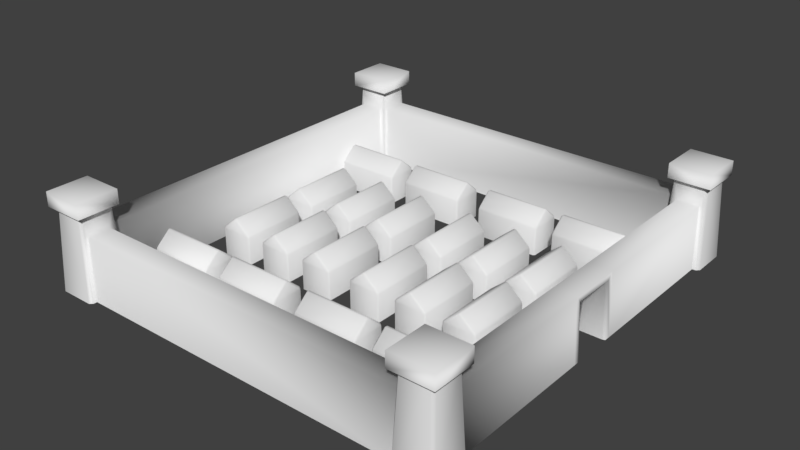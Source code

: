 # Source: Campaign_model.blend  (saved by Blender 2.77.0; exported with 4.5.12 LTS)
import bpy
from mathutils import Matrix  # noqa: F401  (used for matrix-valued properties, if any)

bpy.ops.wm.read_factory_settings(use_empty=True)
scene = bpy.context.scene
scene.name = 'Scene'

# ---- collections
col_collection_1 = bpy.data.collections.new('Collection 1'); scene.collection.children.link(col_collection_1)

# ---- world
world_world = bpy.data.worlds.new('World'); scene.world = world_world
world_world.color = (0.05088, 0.05088, 0.05088)
world_world.use_sun_shadow = False
world_world.sun_shadow_jitter_overblur = 0.0
world_world.cycles.sampling_method = 'MANUAL'

# ---- meshes
me_cube_009 = bpy.data.meshes.new('Cube.009')
me_cube_009.from_pydata([(-1.0, -1.0, -1.0), (-1.0, -1.0, 1.0), (-1.0, 3.0, -1.0), (-1.0, 3.0, 1.0), (1.0, -1.0, -1.0), (1.0, -1.0, 1.0), (1.0, 3.0, -1.0), (1.0, 3.0, 1.0), (0.0, -1.0, 2.0), (0.0, 3.0, 2.0), (2.0, -1.0, -1.0), (2.0, -1.0, 1.0), (2.0, 3.0, -1.0), (2.0, 3.0, 1.0), (4.0, -1.0, -1.0), (4.0, -1.0, 1.0), (4.0, 3.0, -1.0), (4.0, 3.0, 1.0), (3.0, -1.0, 2.0), (3.0, 3.0, 2.0), (4.0, -5.0, -1.0), (4.0, -5.0, 1.0), (0.0, -5.0, -1.0), (0.0, -5.0, 1.0), (4.0, -3.0, -1.0), (4.0, -3.0, 1.0), (0.0, -3.0, -1.0), (0.0, -3.0, 1.0), (4.0, -4.0, 2.0), (0.0, -4.0, 2.0), (-1.0, -5.0, -1.0), (-1.0, -5.0, 1.0), (-5.0, -5.0, -1.0), (-5.0, -5.0, 1.0), (-1.0, -3.0, -1.0), (-1.0, -3.0, 1.0), (-5.0, -3.0, -1.0), (-5.0, -3.0, 1.0), (-1.0, -4.0, 2.0), (-5.0, -4.0, 2.0), (-4.0, -1.0, -1.0), (-4.0, -1.0, 1.0), (-4.0, 3.0, -1.0), (-4.0, 3.0, 1.0), (-2.0, -1.0, -1.0), (-2.0, -1.0, 1.0), (-2.0, 3.0, -1.0), (-2.0, 3.0, 1.0), (-3.0, -1.0, 2.0), (-3.0, 3.0, 2.0)], [], [(1, 3, 2, 0), (3, 7, 6, 2), (7, 5, 4, 6), (5, 1, 0, 4), (5, 7, 9, 8), (3, 1, 8, 9), (1, 5, 8), (7, 3, 9), (11, 13, 12, 10), (13, 17, 16, 12), (17, 15, 14, 16), (15, 11, 10, 14), (15, 17, 19, 18), (13, 11, 18, 19), (11, 15, 18), (17, 13, 19), (21, 23, 22, 20), (23, 27, 26, 22), (27, 25, 24, 26), (25, 21, 20, 24), (25, 27, 29, 28), (23, 21, 28, 29), (21, 25, 28), (27, 23, 29), (31, 33, 32, 30), (33, 37, 36, 32), (37, 35, 34, 36), (35, 31, 30, 34), (35, 37, 39, 38), (33, 31, 38, 39), (31, 35, 38), (37, 33, 39), (41, 43, 42, 40), (43, 47, 46, 42), (47, 45, 44, 46), (45, 41, 40, 44), (45, 47, 49, 48), (43, 41, 48, 49), (41, 45, 48), (47, 43, 49)])
me_cube_009.polygons.foreach_set('use_smooth', [True] * 40)
me_cube_009.use_remesh_preserve_volume = False
me_cube_009.use_remesh_preserve_attributes = False
me_cube_009.use_mirror_vertex_groups = False
me_cube_009.update()
me_cube_008 = bpy.data.meshes.new('Cube.008')
me_cube_008.from_pydata([(-1.0, -1.0, -1.0), (-1.0, -1.0, 1.0), (-1.0, 3.0, -1.0), (-1.0, 3.0, 1.0), (1.0, -1.0, -1.0), (1.0, -1.0, 1.0), (1.0, 3.0, -1.0), (1.0, 3.0, 1.0), (0.0, -1.0, 2.0), (0.0, 3.0, 2.0), (2.0, -1.0, -1.0), (2.0, -1.0, 1.0), (2.0, 3.0, -1.0), (2.0, 3.0, 1.0), (4.0, -1.0, -1.0), (4.0, -1.0, 1.0), (4.0, 3.0, -1.0), (4.0, 3.0, 1.0), (3.0, -1.0, 2.0), (3.0, 3.0, 2.0), (3.0, -5.0, -1.0), (3.0, -5.0, 1.0), (-1.0, -5.0, -1.0), (-1.0, -5.0, 1.0), (3.0, -3.0, -1.0), (3.0, -3.0, 1.0), (-1.0, -3.0, -1.0), (-1.0, -3.0, 1.0), (3.0, -4.0, 2.0), (-1.0, -4.0, 2.0), (8.0, -5.0, -1.0), (8.0, -5.0, 1.0), (4.0, -5.0, -1.0), (4.0, -5.0, 1.0), (8.0, -3.0, -1.0), (8.0, -3.0, 1.0), (4.0, -3.0, -1.0), (4.0, -3.0, 1.0), (8.0, -4.0, 2.0), (4.0, -4.0, 2.0), (5.0, -1.0, -1.0), (5.0, -1.0, 1.0), (5.0, 3.0, -1.0), (5.0, 3.0, 1.0), (7.0, -1.0, -1.0), (7.0, -1.0, 1.0), (7.0, 3.0, -1.0), (7.0, 3.0, 1.0), (6.0, -1.0, 2.0), (6.0, 3.0, 2.0)], [], [(1, 3, 2, 0), (3, 7, 6, 2), (7, 5, 4, 6), (5, 1, 0, 4), (5, 7, 9, 8), (3, 1, 8, 9), (1, 5, 8), (7, 3, 9), (11, 13, 12, 10), (13, 17, 16, 12), (17, 15, 14, 16), (15, 11, 10, 14), (15, 17, 19, 18), (13, 11, 18, 19), (11, 15, 18), (17, 13, 19), (21, 23, 22, 20), (23, 27, 26, 22), (27, 25, 24, 26), (25, 21, 20, 24), (25, 27, 29, 28), (23, 21, 28, 29), (21, 25, 28), (27, 23, 29), (31, 33, 32, 30), (33, 37, 36, 32), (37, 35, 34, 36), (35, 31, 30, 34), (35, 37, 39, 38), (33, 31, 38, 39), (31, 35, 38), (37, 33, 39), (41, 43, 42, 40), (43, 47, 46, 42), (47, 45, 44, 46), (45, 41, 40, 44), (45, 47, 49, 48), (43, 41, 48, 49), (41, 45, 48), (47, 43, 49)])
me_cube_008.polygons.foreach_set('use_smooth', [True] * 40)
me_cube_008.use_remesh_preserve_volume = False
me_cube_008.use_remesh_preserve_attributes = False
me_cube_008.use_mirror_vertex_groups = False
me_cube_008.update()
me_cube_007 = bpy.data.meshes.new('Cube.007')
me_cube_007.from_pydata([(-1.0, -1.0, -1.0), (-1.0, -1.0, 1.0), (-1.0, 3.0, -1.0), (-1.0, 3.0, 1.0), (1.0, -1.0, -1.0), (1.0, -1.0, 1.0), (1.0, 3.0, -1.0), (1.0, 3.0, 1.0), (0.0, -1.0, 2.0), (0.0, 3.0, 2.0), (2.0, -1.0, -1.0), (2.0, -1.0, 1.0), (2.0, 3.0, -1.0), (2.0, 3.0, 1.0), (4.0, -1.0, -1.0), (4.0, -1.0, 1.0), (4.0, 3.0, -1.0), (4.0, 3.0, 1.0), (3.0, -1.0, 2.0), (3.0, 3.0, 2.0), (3.0, -5.0, -1.0), (3.0, -5.0, 1.0), (-1.0, -5.0, -1.0), (-1.0, -5.0, 1.0), (3.0, -3.0, -1.0), (3.0, -3.0, 1.0), (-1.0, -3.0, -1.0), (-1.0, -3.0, 1.0), (3.0, -4.0, 2.0), (-1.0, -4.0, 2.0), (8.0, -5.0, -1.0), (8.0, -5.0, 1.0), (4.0, -5.0, -1.0), (4.0, -5.0, 1.0), (8.0, -3.0, -1.0), (8.0, -3.0, 1.0), (4.0, -3.0, -1.0), (4.0, -3.0, 1.0), (8.0, -4.0, 2.0), (4.0, -4.0, 2.0), (5.0, -1.0, -1.0), (5.0, -1.0, 1.0), (5.0, 3.0, -1.0), (5.0, 3.0, 1.0), (7.0, -1.0, -1.0), (7.0, -1.0, 1.0), (7.0, 3.0, -1.0), (7.0, 3.0, 1.0), (6.0, -1.0, 2.0), (6.0, 3.0, 2.0)], [], [(1, 3, 2, 0), (3, 7, 6, 2), (7, 5, 4, 6), (5, 1, 0, 4), (5, 7, 9, 8), (3, 1, 8, 9), (1, 5, 8), (7, 3, 9), (11, 13, 12, 10), (13, 17, 16, 12), (17, 15, 14, 16), (15, 11, 10, 14), (15, 17, 19, 18), (13, 11, 18, 19), (11, 15, 18), (17, 13, 19), (21, 23, 22, 20), (23, 27, 26, 22), (27, 25, 24, 26), (25, 21, 20, 24), (25, 27, 29, 28), (23, 21, 28, 29), (21, 25, 28), (27, 23, 29), (31, 33, 32, 30), (33, 37, 36, 32), (37, 35, 34, 36), (35, 31, 30, 34), (35, 37, 39, 38), (33, 31, 38, 39), (31, 35, 38), (37, 33, 39), (41, 43, 42, 40), (43, 47, 46, 42), (47, 45, 44, 46), (45, 41, 40, 44), (45, 47, 49, 48), (43, 41, 48, 49), (41, 45, 48), (47, 43, 49)])
me_cube_007.polygons.foreach_set('use_smooth', [True] * 40)
me_cube_007.use_remesh_preserve_volume = False
me_cube_007.use_remesh_preserve_attributes = False
me_cube_007.use_mirror_vertex_groups = False
me_cube_007.update()
me_cube_006 = bpy.data.meshes.new('Cube.006')
me_cube_006.from_pydata([(-4.065, 4.235, -1.0), (-4.157, 4.326, 4.76), (-5.051, 4.21, 4.76), (-5.051, 5.221, 4.76), (-4.04, 4.21, 4.76), (-4.04, 5.221, 4.76), (-5.051, 4.21, 5.76), (-5.051, 5.221, 5.76), (-4.04, 4.21, 5.76), (-4.04, 5.221, 5.76), (-4.545, 4.715, 5.76), (-4.148, 4.979, 3.36), (-4.065, 5.04, -1.0), (-4.148, 4.452, 3.36), (-4.065, 4.39, -1.0), (-4.806, 4.308, 3.36), (-4.868, 4.235, -1.0), (-4.279, 4.308, 3.36), (-4.217, 4.235, -1.0), (4.065, 4.235, -1.0), (4.157, 4.326, 4.76), (5.051, 4.21, 4.76), (5.051, 5.221, 4.76), (4.04, 4.21, 4.76), (4.04, 5.221, 4.76), (5.051, 4.21, 5.76), (5.051, 5.221, 5.76), (4.04, 4.21, 5.76), (4.04, 5.221, 5.76), (4.545, 4.715, 5.76), (4.148, 4.979, 3.36), (4.065, 5.04, -1.0), (4.148, 4.452, 3.36), (4.065, 4.39, -1.0), (4.868, -0.6353, -1.0), (4.806, -0.6462, 3.36), (4.279, -0.6462, 3.36), (4.217, -0.6353, -1.0), (4.806, 4.308, 3.36), (4.868, 4.235, -1.0), (4.279, 4.308, 3.36), (4.217, 4.235, -1.0), (-4.065, -4.235, -1.0), (-4.157, -4.326, 4.76), (-5.051, -4.21, 4.76), (-5.051, -5.221, 4.76), (-4.04, -4.21, 4.76), (-4.04, -5.221, 4.76), (-5.051, -4.21, 5.76), (-5.051, -5.221, 5.76), (-4.04, -4.21, 5.76), (-4.04, -5.221, 5.76), (-4.545, -4.715, 5.76), (-4.148, -4.979, 3.36), (-4.065, -5.04, -1.0), (-4.148, -4.452, 3.36), (-4.065, -4.39, -1.0), (-4.806, -4.308, 3.36), (-4.868, -4.235, -1.0), (-4.279, -4.308, 3.36), (-4.217, -4.235, -1.0), (4.065, -4.235, -1.0), (4.157, -4.326, 4.76), (5.051, -4.21, 4.76), (5.051, -5.221, 4.76), (4.04, -4.21, 4.76), (4.04, -5.221, 4.76), (5.051, -4.21, 5.76), (5.051, -5.221, 5.76), (4.04, -4.21, 5.76), (4.04, -5.221, 5.76), (4.545, -4.715, 5.76), (4.148, -4.979, 3.36), (4.065, -5.04, -1.0), (4.148, -4.452, 3.36), (4.065, -4.39, -1.0), (4.868, 0.6353, -1.0), (4.806, 0.6462, 3.36), (4.279, 0.6462, 3.36), (4.217, 0.6353, -1.0), (4.806, -4.308, 3.36), (4.868, -4.235, -1.0), (4.279, -4.308, 3.36), (4.217, -4.235, -1.0), (4.741, -0.4319, 2.803), (4.806, -0.5173, 2.88), (4.742, -0.4966, 2.738), (4.803, -0.4883, -1.0), (4.868, -0.5088, -1.0), (4.344, -0.4319, 2.803), (4.343, -0.4966, 2.738), (4.279, -0.5173, 2.88), (4.217, -0.5088, -1.0), (4.282, -0.4883, -1.0), (4.868, 0.5088, -1.0), (4.803, 0.4883, -1.0), (4.806, 0.5173, 2.88), (4.741, 0.4319, 2.803), (4.742, 0.4966, 2.738), (4.279, 0.5173, 2.88), (4.343, 0.4966, 2.738), (4.344, 0.4319, 2.803), (4.282, 0.4883, -1.0), (4.217, 0.5088, -1.0), (-4.956, 4.235, -1.0), (-5.025, 4.305, -1.0), (-4.934, 4.396, 4.76), (-4.875, 4.318, 4.113), (-4.865, 4.326, 4.76), (-5.025, 5.126, -1.0), (-4.956, 5.195, -1.0), (-4.865, 5.104, 4.76), (-4.934, 5.034, 4.76), (-4.135, 5.195, -1.0), (-4.065, 5.126, -1.0), (-4.065, 5.126, -1.0), (-4.152, 5.045, 4.102), (-4.226, 5.104, 4.76), (-4.157, 5.034, 4.76), (5.025, 4.305, -1.0), (4.956, 4.235, -1.0), (4.875, 4.318, 4.113), (4.934, 4.396, 4.76), (4.865, 4.326, 4.76), (4.956, 5.195, -1.0), (5.025, 5.126, -1.0), (4.934, 5.034, 4.76), (4.865, 5.104, 4.76), (4.065, 5.126, -1.0), (4.135, 5.195, -1.0), (4.065, 5.126, -1.0), (4.226, 5.104, 4.76), (4.152, 5.045, 4.102), (4.157, 5.034, 4.76), (-5.025, -4.305, -1.0), (-4.956, -4.235, -1.0), (-4.875, -4.318, 4.113), (-4.934, -4.396, 4.76), (-4.865, -4.326, 4.76), (-4.956, -5.195, -1.0), (-5.025, -5.126, -1.0), (-4.934, -5.034, 4.76), (-4.865, -5.104, 4.76), (-4.065, -5.126, -1.0), (-4.135, -5.195, -1.0), (-4.065, -5.126, -1.0), (-4.226, -5.104, 4.76), (-4.152, -5.045, 4.102), (-4.157, -5.034, 4.76), (4.956, -4.235, -1.0), (5.025, -4.305, -1.0), (4.934, -4.396, 4.76), (4.875, -4.318, 4.113), (4.865, -4.326, 4.76), (5.025, -5.126, -1.0), (4.956, -5.195, -1.0), (4.865, -5.104, 4.76), (4.934, -5.034, 4.76), (4.135, -5.195, -1.0), (4.065, -5.126, -1.0), (4.065, -5.126, -1.0), (4.152, -5.045, 4.102), (4.226, -5.104, 4.76), (4.157, -5.034, 4.76)], [], [(104, 16, 15, 107), (114, 116, 11, 12), (1, 0, 14, 13), (111, 117, 113, 110), (2, 4, 8, 6), (9, 7, 10), (5, 3, 7, 9), (4, 5, 9, 8), (3, 2, 6, 7), (8, 9, 10), (7, 6, 10), (6, 8, 10), (116, 118, 1, 13, 11), (120, 121, 38, 39), (0, 115, 114, 12, 14), (59, 60, 18, 17), (58, 57, 15, 16), (57, 59, 17, 15), (0, 1, 17, 18), (15, 17, 1, 108, 107), (38, 121, 123, 20, 40), (19, 33, 31, 128, 130), (20, 32, 33, 19), (127, 124, 129, 131), (21, 25, 27, 23), (28, 29, 26), (24, 28, 26, 22), (23, 27, 28, 24), (22, 26, 25, 21), (27, 29, 28), (26, 29, 25), (25, 29, 27), (32, 13, 14, 33), (128, 31, 30, 132), (135, 136, 57, 58), (133, 132, 30, 32, 20), (31, 12, 11, 30), (30, 11, 13, 32), (78, 40, 41, 79), (76, 39, 38, 77), (77, 38, 40, 78), (19, 41, 40, 20), (122, 119, 125, 126), (57, 136, 138, 43, 59), (42, 56, 54, 143, 145), (43, 55, 56, 42), (142, 139, 144, 146), (44, 48, 50, 46), (51, 52, 49), (47, 51, 49, 45), (46, 50, 51, 47), (45, 49, 48, 44), (50, 52, 51), (49, 52, 48), (48, 52, 50), (143, 54, 53, 147), (151, 157, 154, 150), (148, 147, 53, 55, 43), (42, 60, 59, 43), (137, 134, 140, 141), (149, 81, 80, 152), (159, 161, 72, 73), (62, 61, 75, 74), (156, 162, 158, 155), (63, 65, 69, 67), (70, 68, 71), (66, 64, 68, 70), (65, 66, 70, 69), (64, 63, 67, 68), (69, 70, 71), (68, 67, 71), (67, 69, 71), (74, 75, 56, 55), (161, 163, 62, 74, 72), (61, 160, 159, 73, 75), (73, 72, 53, 54), (72, 74, 55, 53), (36, 37, 83, 82), (34, 35, 80, 81), (35, 36, 82, 80), (61, 62, 82, 83), (80, 82, 62, 153, 152), (102, 95, 98, 100), (36, 35, 77, 78), (77, 35, 85, 96), (91, 36, 78, 99), (78, 79, 103, 99), (35, 34, 88, 85), (37, 36, 91, 92), (76, 77, 96, 94), (90, 86, 87, 93), (84, 85, 86), (89, 90, 91), (96, 97, 98), (99, 100, 101), (101, 89, 91, 99), (86, 90, 89, 84), (92, 91, 90, 93), (85, 88, 87, 86), (94, 96, 98, 95), (84, 97, 96, 85), (99, 103, 102, 100), (97, 101, 100, 98), (101, 97, 84, 89), (106, 107, 108), (113, 114, 115), (116, 117, 118), (121, 122, 123), (128, 129, 130), (131, 132, 133), (136, 137, 138), (143, 144, 145), (146, 147, 148), (151, 152, 153), (158, 159, 160), (161, 162, 163), (104, 107, 106, 105), (111, 110, 109, 112), (116, 114, 113, 117), (119, 122, 121, 120), (126, 125, 124, 127), (131, 129, 128, 132), (134, 137, 136, 135), (141, 140, 139, 142), (146, 144, 143, 147), (149, 152, 151, 150), (156, 155, 154, 157), (161, 159, 158, 162), (106, 112, 109, 105)])
me_cube_006.polygons.foreach_set('use_smooth', [True] * 129)
_k = {(34, 35): 0.94902, (76, 77): 0.94902, (35, 77): 0.94902}
me_cube_006.attributes.new('crease_edge', 'FLOAT', 'EDGE').data.foreach_set('value', [_k.get((min(e.vertices), max(e.vertices)), 0.0) for e in me_cube_006.edges])
me_cube_006.use_remesh_preserve_volume = False
me_cube_006.use_remesh_preserve_attributes = False
me_cube_006.use_mirror_vertex_groups = False
me_cube_006.update()
me_cube_004 = bpy.data.meshes.new('Cube.004')
me_cube_004.from_pydata([(-1.0, -1.0, -1.0), (-1.0, -1.0, 1.0), (-1.0, 3.0, -1.0), (-1.0, 3.0, 1.0), (1.0, -1.0, -1.0), (1.0, -1.0, 1.0), (1.0, 3.0, -1.0), (1.0, 3.0, 1.0), (0.0, -1.0, 2.0), (0.0, 3.0, 2.0), (2.0, -1.0, -1.0), (2.0, -1.0, 1.0), (2.0, 3.0, -1.0), (2.0, 3.0, 1.0), (4.0, -1.0, -1.0), (4.0, -1.0, 1.0), (4.0, 3.0, -1.0), (4.0, 3.0, 1.0), (3.0, -1.0, 2.0), (3.0, 3.0, 2.0), (4.0, -5.0, -1.0), (4.0, -5.0, 1.0), (0.0, -5.0, -1.0), (0.0, -5.0, 1.0), (4.0, -3.0, -1.0), (4.0, -3.0, 1.0), (0.0, -3.0, -1.0), (0.0, -3.0, 1.0), (4.0, -4.0, 2.0), (0.0, -4.0, 2.0), (-1.0, -5.0, -1.0), (-1.0, -5.0, 1.0), (-5.0, -5.0, -1.0), (-5.0, -5.0, 1.0), (-1.0, -3.0, -1.0), (-1.0, -3.0, 1.0), (-5.0, -3.0, -1.0), (-5.0, -3.0, 1.0), (-1.0, -4.0, 2.0), (-5.0, -4.0, 2.0), (-4.0, -1.0, -1.0), (-4.0, -1.0, 1.0), (-4.0, 3.0, -1.0), (-4.0, 3.0, 1.0), (-2.0, -1.0, -1.0), (-2.0, -1.0, 1.0), (-2.0, 3.0, -1.0), (-2.0, 3.0, 1.0), (-3.0, -1.0, 2.0), (-3.0, 3.0, 2.0)], [], [(1, 3, 2, 0), (3, 7, 6, 2), (7, 5, 4, 6), (5, 1, 0, 4), (5, 7, 9, 8), (3, 1, 8, 9), (1, 5, 8), (7, 3, 9), (11, 13, 12, 10), (13, 17, 16, 12), (17, 15, 14, 16), (15, 11, 10, 14), (15, 17, 19, 18), (13, 11, 18, 19), (11, 15, 18), (17, 13, 19), (21, 23, 22, 20), (23, 27, 26, 22), (27, 25, 24, 26), (25, 21, 20, 24), (25, 27, 29, 28), (23, 21, 28, 29), (21, 25, 28), (27, 23, 29), (31, 33, 32, 30), (33, 37, 36, 32), (37, 35, 34, 36), (35, 31, 30, 34), (35, 37, 39, 38), (33, 31, 38, 39), (31, 35, 38), (37, 33, 39), (41, 43, 42, 40), (43, 47, 46, 42), (47, 45, 44, 46), (45, 41, 40, 44), (45, 47, 49, 48), (43, 41, 48, 49), (41, 45, 48), (47, 43, 49)])
me_cube_004.polygons.foreach_set('use_smooth', [True] * 40)
me_cube_004.use_remesh_preserve_volume = False
me_cube_004.use_remesh_preserve_attributes = False
me_cube_004.use_mirror_vertex_groups = False
me_cube_004.update()

# ---- objects
ob_house_003 = bpy.data.objects.new('House.003', me_cube_009)
ob_house_002 = bpy.data.objects.new('House.002', me_cube_008)
ob_house_001 = bpy.data.objects.new('House.001', me_cube_007)
ob_stone_wall = bpy.data.objects.new('Stone_Wall', me_cube_006)
ob_house = bpy.data.objects.new('House', me_cube_004)

# ---- transforms, parenting, visibility, modifiers, constraints
ob_house_003.location = (0.5484, 0.39, 0.0)
ob_house_003.rotation_euler = (0.0, -0.0, -3.142)
ob_house_003.scale = (0.1193, 0.1193, 0.1025)
ob_house_003.lineart.crease_threshold = 0.0
_m = ob_house_003.modifiers.new('Bevel', 'BEVEL')
_m.limit_method = 'NONE'
_m.spread = 0.0
ob_house_002.location = (-0.2233, 0.39, 0.0)
ob_house_002.rotation_euler = (0.0, -0.0, -3.142)
ob_house_002.scale = (0.1193, 0.1193, 0.1025)
ob_house_002.lineart.crease_threshold = 0.0
_m = ob_house_002.modifiers.new('Bevel', 'BEVEL')
_m.limit_method = 'NONE'
_m.spread = 0.0
ob_house_001.location = (0.1787, -0.4401, 0.0)
ob_house_001.scale = (0.1193, 0.1193, 0.1025)
ob_house_001.lineart.crease_threshold = 0.0
_m = ob_house_001.modifiers.new('Bevel', 'BEVEL')
_m.limit_method = 'NONE'
_m.spread = 0.0
ob_stone_wall.location = (0.0, 0.0, 0.0)
ob_stone_wall.scale = (0.2971, 0.2971, 0.1025)
ob_stone_wall.lineart.crease_threshold = 0.0
ob_house.location = (-0.5811, -0.4401, 0.0)
ob_house.scale = (0.1193, 0.1193, 0.1025)
ob_house.lineart.crease_threshold = 0.0
_m = ob_house.modifiers.new('Bevel', 'BEVEL')
_m.limit_method = 'NONE'
_m.spread = 0.0

# ---- collection membership
col_collection_1.objects.link(ob_house_003)
col_collection_1.objects.link(ob_house_002)
col_collection_1.objects.link(ob_house_001)
col_collection_1.objects.link(ob_stone_wall)
col_collection_1.objects.link(ob_house)

# ---- scene / render settings (as saved in the file)
scene.frame_start = 1; scene.frame_end = 250; scene.frame_set(59)
scene.render.engine = 'BLENDER_EEVEE_NEXT'
scene.render.resolution_percentage = 50
scene.render.dither_intensity = 0.0
scene.cycles.use_denoising = False
scene.cycles.samples = 128
scene.cycles.sampling_pattern = 'TABULATED_SOBOL'
scene.cycles.light_sampling_threshold = 0.0
scene.cycles.use_adaptive_sampling = False
scene.cycles.use_light_tree = False
scene.cycles.blur_glossy = 0.0
scene.cycles.sample_clamp_indirect = 0.0
scene.view_settings.view_transform = 'Standard'
bpy.context.view_layer.update()

# ---- added for rendering (the .blend has no active camera and no usable light): camera, sun
cam_auto = bpy.data.cameras.new('AutoCamera')
cam_auto.lens = 50.0
cam_auto.sensor_width = 36.0
cam_auto.clip_end = 1000.0
ob_auto_camera = bpy.data.objects.new('AutoCamera', cam_auto)
scene.collection.objects.link(ob_auto_camera)
ob_auto_camera.location = (4.04515, -4.85418, 3.47997)
ob_auto_camera.rotation_euler = (1.09748, -7.21219e-08, 0.694738)
scene.camera = ob_auto_camera
light_auto_sun = bpy.data.lights.new('AutoSun', 'SUN')
light_auto_sun.energy = 3.0
light_auto_sun.angle = 0.0523599
ob_auto_sun = bpy.data.objects.new('AutoSun', light_auto_sun)
scene.collection.objects.link(ob_auto_sun)
ob_auto_sun.rotation_euler = (0.872665, 0.174533, 0.523599)
bpy.context.view_layer.update()
